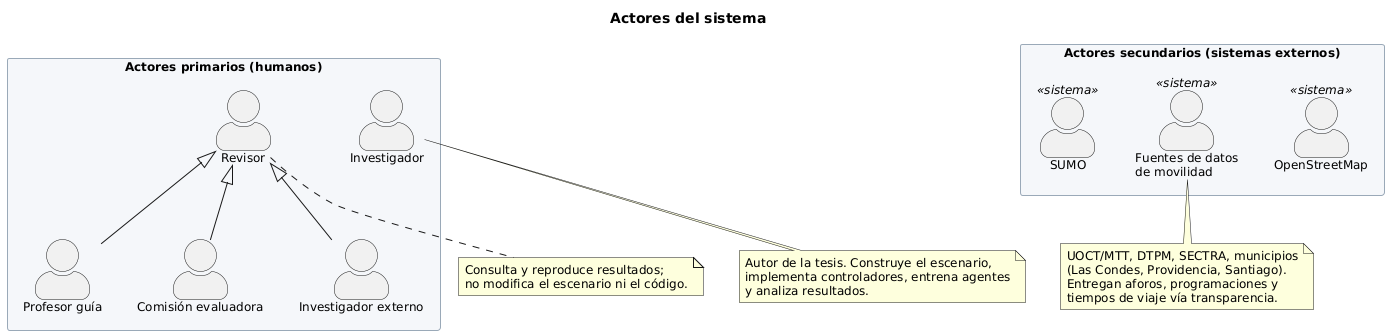

The diagram above was rendered by PlantUML. Its source (embedded in the PNG):
@startuml actores
' Diagrama de actores — jerarquía y tipo
skinparam shadowing false
skinparam defaultFontName "DejaVu Sans"
skinparam defaultFontSize 12
skinparam actorStyle awesome
skinparam rectangle {
  BorderColor #9AA9B8
  BackgroundColor #F5F7FA
}

title Actores del sistema

rectangle "Actores primarios (humanos)" {
  actor "Investigador" as INV
  actor "Revisor" as REV
  actor "Profesor guía" as PG
  actor "Comisión evaluadora" as CE
  actor "Investigador externo" as EXT
  PG -up-|> REV
  CE -up-|> REV
  EXT -up-|> REV
}

rectangle "Actores secundarios (sistemas externos)" {
  actor "OpenStreetMap" as OSM <<sistema>>
  actor "Fuentes de datos\nde movilidad" as FDM <<sistema>>
  actor "SUMO" as SUMO <<sistema>>
}

note bottom of INV
  Autor de la tesis. Construye el escenario,
  implementa controladores, entrena agentes
  y analiza resultados.
end note

note bottom of REV
  Consulta y reproduce resultados;
  no modifica el escenario ni el código.
end note

note bottom of FDM
  UOCT/MTT, DTPM, SECTRA, municipios
  (Las Condes, Providencia, Santiago).
  Entregan aforos, programaciones y
  tiempos de viaje vía transparencia.
end note

@enduml